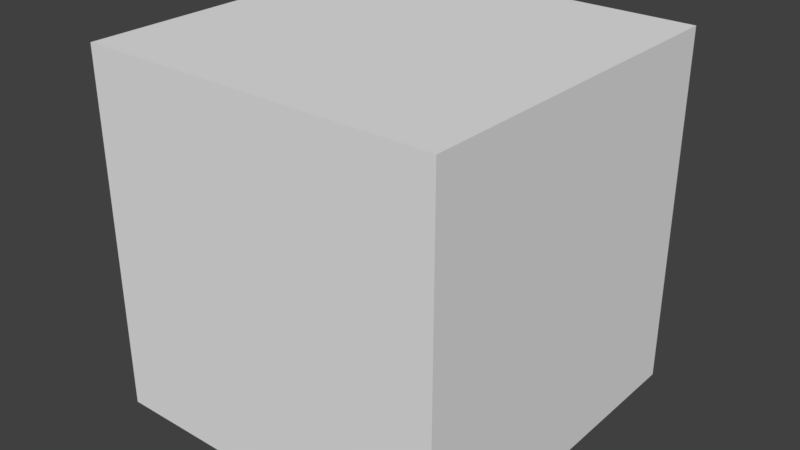 # Source: SM_FloorFillCube_025x025x025.blend  (saved by Blender 2.79.0; exported with 4.5.12 LTS)
import bpy
from mathutils import Matrix  # noqa: F401  (used for matrix-valued properties, if any)

bpy.ops.wm.read_factory_settings(use_empty=True)
scene = bpy.context.scene
scene.name = 'Scene'

# ---- collections
col_collection_1 = bpy.data.collections.new('Collection 1'); scene.collection.children.link(col_collection_1)

# ---- world
world_world = bpy.data.worlds.new('World'); scene.world = world_world
world_world.color = (0.05088, 0.05088, 0.05088)
world_world.use_sun_shadow = False
world_world.sun_shadow_jitter_overblur = 0.0
world_world.cycles.sampling_method = 'MANUAL'

# ---- meshes
me_sm_floorfillcube_025x025x025 = bpy.data.meshes.new('SM_FloorFillCube_025x025x025')
me_sm_floorfillcube_025x025x025.from_pydata([(0.0, -0.25, -0.25), (0.0, -0.25, 0.0), (0.0, 0.0, 0.0), (0.0, 0.0, -0.25), (0.25, 0.0, -0.25), (0.25, 0.0, 0.0), (0.25, -0.25, 0.0), (0.25, -0.25, -0.25)], [], [(0, 1, 2, 3), (1, 6, 5, 2), (2, 5, 4, 3), (0, 7, 6, 1), (3, 4, 7, 0), (7, 4, 5, 6)])
me_sm_floorfillcube_025x025x025.use_remesh_preserve_volume = False
me_sm_floorfillcube_025x025x025.use_remesh_preserve_attributes = False
me_sm_floorfillcube_025x025x025.use_mirror_vertex_groups = False
me_sm_floorfillcube_025x025x025.update()

# ---- objects
ob_sm_floorfillcube_025x025x025 = bpy.data.objects.new('SM_FloorFillCube_025x025x025', me_sm_floorfillcube_025x025x025)

# ---- transforms, parenting, visibility, modifiers, constraints
ob_sm_floorfillcube_025x025x025.location = (0.0, 0.25, 0.25)
ob_sm_floorfillcube_025x025x025.lineart.crease_threshold = 0.0

# ---- collection membership
col_collection_1.objects.link(ob_sm_floorfillcube_025x025x025)

# ---- scene / render settings (as saved in the file)
scene.frame_start = 1; scene.frame_end = 250; scene.frame_set(1)
scene.render.engine = 'BLENDER_EEVEE_NEXT'
scene.render.resolution_percentage = 50
scene.render.dither_intensity = 0.0
scene.cycles.use_denoising = False
scene.cycles.samples = 128
scene.cycles.sampling_pattern = 'TABULATED_SOBOL'
scene.cycles.use_adaptive_sampling = False
scene.cycles.use_light_tree = False
scene.cycles.blur_glossy = 0.0
scene.cycles.sample_clamp_indirect = 0.0
scene.view_settings.view_transform = 'Standard'
bpy.context.view_layer.update()

# ---- added for rendering (the .blend has no active camera and no usable light): camera, sun
cam_auto = bpy.data.cameras.new('AutoCamera')
cam_auto.lens = 50.0
cam_auto.sensor_width = 36.0
cam_auto.clip_end = 1000.0
ob_auto_camera = bpy.data.objects.new('AutoCamera', cam_auto)
scene.collection.objects.link(ob_auto_camera)
ob_auto_camera.location = (0.525634, -0.355761, 0.445507)
ob_auto_camera.rotation_euler = (1.09748, -7.21219e-08, 0.694738)
scene.camera = ob_auto_camera
light_auto_sun = bpy.data.lights.new('AutoSun', 'SUN')
light_auto_sun.energy = 3.0
light_auto_sun.angle = 0.0523599
ob_auto_sun = bpy.data.objects.new('AutoSun', light_auto_sun)
scene.collection.objects.link(ob_auto_sun)
ob_auto_sun.rotation_euler = (0.872665, 0.174533, 0.523599)
bpy.context.view_layer.update()
